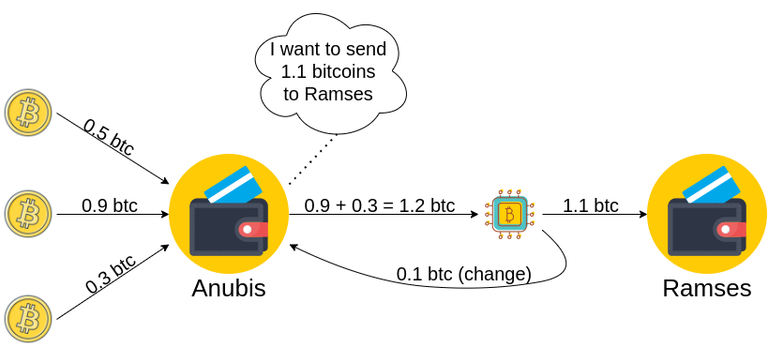

The diagram above was exported from draw.io. Its source (the exported page's mxGraphModel, read from the mxfile embedded in the PNG):
<mxGraphModel dx="1393" dy="728" grid="1" gridSize="10" guides="1" tooltips="1" connect="1" arrows="1" fold="1" page="1" pageScale="1" pageWidth="2336" pageHeight="1654" math="0" shadow="0">
  <root>
    <mxCell id="0" />
    <mxCell id="1" parent="0" />
    <mxCell id="GTv-04m8l11L-r29fgky-1" value="" style="shape=image;html=1;verticalAlign=top;verticalLabelPosition=bottom;labelBackgroundColor=#ffffff;imageAspect=0;aspect=fixed;image=https://cdn3.iconfinder.com/data/icons/finance-152/64/12-128.png" parent="1" vertex="1">
      <mxGeometry x="320" y="274" width="128" height="128" as="geometry" />
    </mxCell>
    <mxCell id="GTv-04m8l11L-r29fgky-2" value="" style="shape=image;html=1;verticalAlign=top;verticalLabelPosition=bottom;labelBackgroundColor=#ffffff;imageAspect=0;aspect=fixed;image=https://cdn3.iconfinder.com/data/icons/currency-and-cryptocurrency-signs/64/cryptocurrency_blockchain_Bitcoin_BTC-128.png" parent="1" vertex="1">
      <mxGeometry x="140" y="200" width="60" height="60" as="geometry" />
    </mxCell>
    <mxCell id="GTv-04m8l11L-r29fgky-3" value="" style="shape=image;html=1;verticalAlign=top;verticalLabelPosition=bottom;labelBackgroundColor=#ffffff;imageAspect=0;aspect=fixed;image=https://cdn3.iconfinder.com/data/icons/currency-and-cryptocurrency-signs/64/cryptocurrency_blockchain_Bitcoin_BTC-128.png" parent="1" vertex="1">
      <mxGeometry x="140" y="308" width="60" height="60" as="geometry" />
    </mxCell>
    <mxCell id="GTv-04m8l11L-r29fgky-4" value="" style="shape=image;html=1;verticalAlign=top;verticalLabelPosition=bottom;labelBackgroundColor=#ffffff;imageAspect=0;aspect=fixed;image=https://cdn3.iconfinder.com/data/icons/currency-and-cryptocurrency-signs/64/cryptocurrency_blockchain_Bitcoin_BTC-128.png" parent="1" vertex="1">
      <mxGeometry x="140" y="420" width="60" height="60" as="geometry" />
    </mxCell>
    <mxCell id="GTv-04m8l11L-r29fgky-5" value="" style="endArrow=classic;html=1;rounded=0;entryX=0;entryY=0.25;entryDx=0;entryDy=0;exitX=1;exitY=0.5;exitDx=0;exitDy=0;" parent="1" source="GTv-04m8l11L-r29fgky-2" target="GTv-04m8l11L-r29fgky-1" edge="1">
      <mxGeometry width="50" height="50" relative="1" as="geometry">
        <mxPoint x="140" y="140" as="sourcePoint" />
        <mxPoint x="190" y="90" as="targetPoint" />
      </mxGeometry>
    </mxCell>
    <mxCell id="GTv-04m8l11L-r29fgky-6" value="" style="endArrow=classic;html=1;rounded=0;entryX=0;entryY=0.5;entryDx=0;entryDy=0;exitX=1;exitY=0.5;exitDx=0;exitDy=0;" parent="1" source="GTv-04m8l11L-r29fgky-3" target="GTv-04m8l11L-r29fgky-1" edge="1">
      <mxGeometry width="50" height="50" relative="1" as="geometry">
        <mxPoint x="240" y="430" as="sourcePoint" />
        <mxPoint x="290" y="380" as="targetPoint" />
      </mxGeometry>
    </mxCell>
    <mxCell id="GTv-04m8l11L-r29fgky-7" value="" style="endArrow=classic;html=1;rounded=0;entryX=0;entryY=0.75;entryDx=0;entryDy=0;exitX=1;exitY=0.5;exitDx=0;exitDy=0;" parent="1" source="GTv-04m8l11L-r29fgky-4" target="GTv-04m8l11L-r29fgky-1" edge="1">
      <mxGeometry width="50" height="50" relative="1" as="geometry">
        <mxPoint x="250" y="500" as="sourcePoint" />
        <mxPoint x="300" y="450" as="targetPoint" />
      </mxGeometry>
    </mxCell>
    <mxCell id="GTv-04m8l11L-r29fgky-8" value="Anubis" style="text;html=1;strokeColor=none;fillColor=none;align=center;verticalAlign=middle;whiteSpace=wrap;rounded=0;fontSize=26;" parent="1" vertex="1">
      <mxGeometry x="354" y="402" width="60" height="30" as="geometry" />
    </mxCell>
    <mxCell id="GTv-04m8l11L-r29fgky-9" value="0.5 btc" style="text;html=1;strokeColor=none;fillColor=none;align=center;verticalAlign=middle;whiteSpace=wrap;rounded=0;fontSize=20;rotation=30;" parent="1" vertex="1">
      <mxGeometry x="217" y="240" width="80" height="30" as="geometry" />
    </mxCell>
    <mxCell id="GTv-04m8l11L-r29fgky-10" value="0.9 btc" style="text;html=1;strokeColor=none;fillColor=none;align=center;verticalAlign=middle;whiteSpace=wrap;rounded=0;fontSize=20;" parent="1" vertex="1">
      <mxGeometry x="217" y="313" width="80" height="30" as="geometry" />
    </mxCell>
    <mxCell id="GTv-04m8l11L-r29fgky-11" value="0.3 btc" style="text;html=1;strokeColor=none;fillColor=none;align=center;verticalAlign=middle;whiteSpace=wrap;rounded=0;fontSize=20;rotation=-35;" parent="1" vertex="1">
      <mxGeometry x="217" y="386" width="80" height="30" as="geometry" />
    </mxCell>
    <mxCell id="GTv-04m8l11L-r29fgky-12" value="I want to send&lt;br&gt;1.1 bitcoins&lt;br&gt;to Ramses" style="ellipse;shape=cloud;whiteSpace=wrap;html=1;fontSize=20;" parent="1" vertex="1">
      <mxGeometry x="400" y="110" width="180" height="150" as="geometry" />
    </mxCell>
    <mxCell id="GTv-04m8l11L-r29fgky-13" value="" style="endArrow=none;dashed=1;html=1;dashPattern=1 3;strokeWidth=2;rounded=0;fontSize=20;exitX=1;exitY=0.25;exitDx=0;exitDy=0;entryX=0.55;entryY=0.95;entryDx=0;entryDy=0;entryPerimeter=0;" parent="1" source="GTv-04m8l11L-r29fgky-1" target="GTv-04m8l11L-r29fgky-12" edge="1">
      <mxGeometry width="50" height="50" relative="1" as="geometry">
        <mxPoint x="500" y="350" as="sourcePoint" />
        <mxPoint x="550" y="300" as="targetPoint" />
      </mxGeometry>
    </mxCell>
    <mxCell id="GTv-04m8l11L-r29fgky-14" value="" style="endArrow=classic;html=1;rounded=0;fontSize=20;exitX=1;exitY=0.5;exitDx=0;exitDy=0;entryX=0;entryY=0.5;entryDx=0;entryDy=0;" parent="1" source="GTv-04m8l11L-r29fgky-1" target="GTv-04m8l11L-r29fgky-17" edge="1">
      <mxGeometry width="50" height="50" relative="1" as="geometry">
        <mxPoint x="590" y="360" as="sourcePoint" />
        <mxPoint x="650" y="340" as="targetPoint" />
      </mxGeometry>
    </mxCell>
    <mxCell id="GTv-04m8l11L-r29fgky-15" value="" style="shape=image;html=1;verticalAlign=top;verticalLabelPosition=bottom;labelBackgroundColor=#ffffff;imageAspect=0;aspect=fixed;image=https://cdn3.iconfinder.com/data/icons/finance-152/64/12-128.png" parent="1" vertex="1">
      <mxGeometry x="830" y="274" width="128" height="128" as="geometry" />
    </mxCell>
    <mxCell id="GTv-04m8l11L-r29fgky-16" value="0.9 + 0.3 = 1.2 btc" style="text;html=1;strokeColor=none;fillColor=none;align=center;verticalAlign=middle;whiteSpace=wrap;rounded=0;fontSize=20;" parent="1" vertex="1">
      <mxGeometry x="455" y="313" width="180" height="30" as="geometry" />
    </mxCell>
    <mxCell id="GTv-04m8l11L-r29fgky-17" value="" style="shape=image;html=1;verticalAlign=top;verticalLabelPosition=bottom;labelBackgroundColor=#ffffff;imageAspect=0;aspect=fixed;image=https://cdn3.iconfinder.com/data/icons/fintech-icon/128/02_Bitcoin_Chipset-128.png;fontSize=20;" parent="1" vertex="1">
      <mxGeometry x="650" y="304" width="68" height="68" as="geometry" />
    </mxCell>
    <mxCell id="GTv-04m8l11L-r29fgky-18" value="" style="endArrow=classic;html=1;rounded=0;fontSize=20;entryX=0;entryY=0.5;entryDx=0;entryDy=0;exitX=1;exitY=0.5;exitDx=0;exitDy=0;" parent="1" source="GTv-04m8l11L-r29fgky-17" target="GTv-04m8l11L-r29fgky-15" edge="1">
      <mxGeometry width="50" height="50" relative="1" as="geometry">
        <mxPoint x="720" y="430" as="sourcePoint" />
        <mxPoint x="770" y="380" as="targetPoint" />
      </mxGeometry>
    </mxCell>
    <mxCell id="GTv-04m8l11L-r29fgky-19" value="1.1 btc" style="text;html=1;strokeColor=none;fillColor=none;align=center;verticalAlign=middle;whiteSpace=wrap;rounded=0;fontSize=20;" parent="1" vertex="1">
      <mxGeometry x="710" y="313" width="120" height="30" as="geometry" />
    </mxCell>
    <mxCell id="GTv-04m8l11L-r29fgky-20" value="" style="curved=1;endArrow=classic;html=1;rounded=0;fontSize=20;exitX=1;exitY=0.75;exitDx=0;exitDy=0;entryX=1;entryY=0.75;entryDx=0;entryDy=0;" parent="1" source="GTv-04m8l11L-r29fgky-17" target="GTv-04m8l11L-r29fgky-1" edge="1">
      <mxGeometry width="50" height="50" relative="1" as="geometry">
        <mxPoint x="760" y="440" as="sourcePoint" />
        <mxPoint x="810" y="390" as="targetPoint" />
        <Array as="points">
          <mxPoint x="770" y="400" />
          <mxPoint x="660" y="420" />
          <mxPoint x="530" y="410" />
        </Array>
      </mxGeometry>
    </mxCell>
    <mxCell id="GTv-04m8l11L-r29fgky-21" value="0.1 btc (change)" style="text;html=1;strokeColor=none;fillColor=none;align=center;verticalAlign=middle;whiteSpace=wrap;rounded=0;fontSize=20;" parent="1" vertex="1">
      <mxGeometry x="540" y="386" width="190" height="30" as="geometry" />
    </mxCell>
    <mxCell id="GTv-04m8l11L-r29fgky-22" value="Ramses" style="text;html=1;strokeColor=none;fillColor=none;align=center;verticalAlign=middle;whiteSpace=wrap;rounded=0;fontSize=26;" parent="1" vertex="1">
      <mxGeometry x="864" y="402" width="60" height="30" as="geometry" />
    </mxCell>
  </root>
</mxGraphModel>